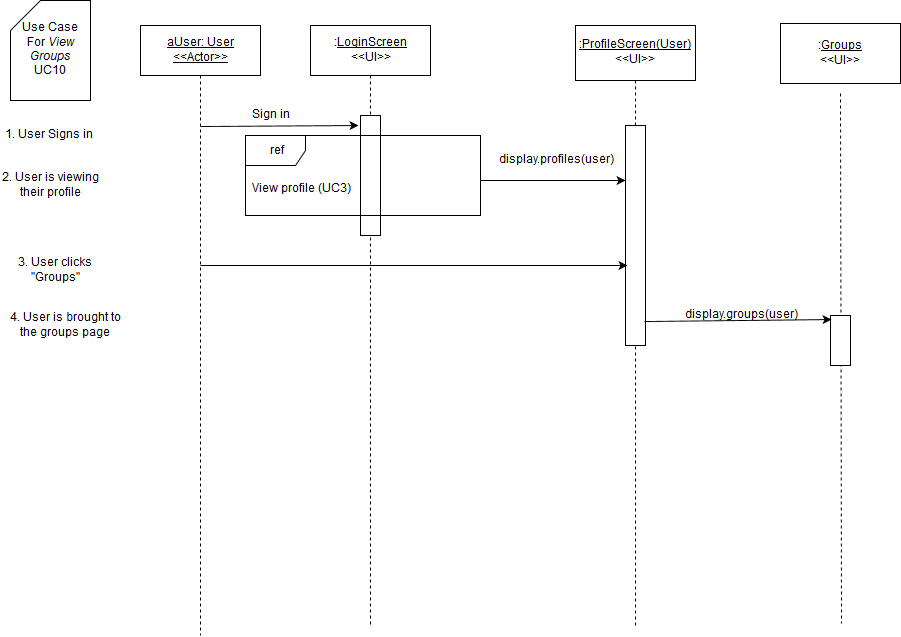

The diagram above was exported from draw.io. Its source (the exported page's mxGraphModel, read from the mxfile embedded in the PNG):
<mxGraphModel dx="1430" dy="750" grid="1" gridSize="10" guides="1" tooltips="1" connect="1" arrows="1" fold="1" page="1" pageScale="1" pageWidth="826" pageHeight="1169" background="#ffffff" math="0" shadow="0">
  <root>
    <mxCell id="0" />
    <mxCell id="1" parent="0" />
    <mxCell id="3" value="" style="endArrow=none;html=1;dashed=1;exitX=0.5;exitY=1;endFill=0;" parent="1" source="7" edge="1">
      <mxGeometry x="380" y="130" width="50" height="50" as="geometry">
        <mxPoint x="150" y="590" as="sourcePoint" />
        <mxPoint x="380" y="680" as="targetPoint" />
      </mxGeometry>
    </mxCell>
    <mxCell id="4" value="" style="whiteSpace=wrap;html=1;" parent="1" vertex="1">
      <mxGeometry x="370" y="170" width="20" height="120" as="geometry" />
    </mxCell>
    <mxCell id="5" value="&lt;u&gt;aUser: User&lt;br&gt;&amp;lt;&amp;lt;Actor&amp;gt;&amp;gt;&lt;br&gt;&lt;/u&gt;" style="whiteSpace=wrap;html=1;" parent="1" vertex="1">
      <mxGeometry x="150" y="80" width="120" height="50" as="geometry" />
    </mxCell>
    <mxCell id="6" value="" style="endArrow=none;html=1;exitX=0.5;exitY=1;endFill=0;dashed=1;" parent="1" source="5" edge="1">
      <mxGeometry x="210" y="130" width="50" height="50" as="geometry">
        <mxPoint x="150" y="190" as="sourcePoint" />
        <mxPoint x="210" y="690" as="targetPoint" />
      </mxGeometry>
    </mxCell>
    <mxCell id="7" value=":&lt;u&gt;LoginScreen&lt;/u&gt;&lt;br&gt;&amp;lt;&amp;lt;UI&amp;gt;&amp;gt;" style="whiteSpace=wrap;html=1;" parent="1" vertex="1">
      <mxGeometry x="320" y="80" width="120" height="50" as="geometry" />
    </mxCell>
    <mxCell id="9" value="Sign in" style="text;html=1;strokeColor=none;fillColor=none;align=center;verticalAlign=middle;whiteSpace=wrap;" parent="1" vertex="1">
      <mxGeometry x="220" y="160" width="120" height="20" as="geometry" />
    </mxCell>
    <mxCell id="10" value="" style="endArrow=classic;html=1;" parent="1" edge="1">
      <mxGeometry x="210" y="181" width="50" height="50" as="geometry">
        <mxPoint x="210" y="181" as="sourcePoint" />
        <mxPoint x="368" y="180" as="targetPoint" />
      </mxGeometry>
    </mxCell>
    <mxCell id="11" value="Use Case &lt;br&gt;For &lt;i&gt;View Groups&lt;/i&gt;&lt;br&gt;UC10" style="shape=card;whiteSpace=wrap;html=1;" parent="1" vertex="1">
      <mxGeometry x="20" y="55" width="80" height="100" as="geometry" />
    </mxCell>
    <mxCell id="12" value="1. User Signs in" style="text;html=1;strokeColor=none;fillColor=none;align=center;verticalAlign=middle;whiteSpace=wrap;" parent="1" vertex="1">
      <mxGeometry x="10" y="180" width="95" height="20" as="geometry" />
    </mxCell>
    <mxCell id="14" value="" style="endArrow=none;html=1;endFill=0;dashed=1;exitX=0.5;exitY=0;" parent="1" source="18" target="15" edge="1">
      <mxGeometry x="645" y="135" width="50" height="50" as="geometry">
        <mxPoint x="655" y="230" as="sourcePoint" />
        <mxPoint x="-145" y="565" as="targetPoint" />
      </mxGeometry>
    </mxCell>
    <mxCell id="15" value="&lt;u&gt;:ProfileScreen(User)&lt;/u&gt;&lt;br&gt;&amp;lt;&amp;lt;UI&amp;gt;&amp;gt;" style="whiteSpace=wrap;html=1;" parent="1" vertex="1">
      <mxGeometry x="585" y="80" width="120" height="55" as="geometry" />
    </mxCell>
    <mxCell id="16" value="View profile (UC3)" style="text;html=1;resizable=0;points=[];autosize=1;align=left;verticalAlign=top;spacingTop=-4;" parent="1" vertex="1">
      <mxGeometry x="260" y="235" width="110" height="20" as="geometry" />
    </mxCell>
    <mxCell id="17" value="ref" style="shape=umlFrame;whiteSpace=wrap;fillColor=#ffffff;strokeColor=#000000;labelBackgroundColor=none;labelBorderColor=none;html=1;" parent="1" vertex="1">
      <mxGeometry x="255" y="190" width="235" height="80" as="geometry" />
    </mxCell>
    <mxCell id="18" value="" style="whiteSpace=wrap;html=1;" parent="1" vertex="1">
      <mxGeometry x="635" y="180" width="20" height="220" as="geometry" />
    </mxCell>
    <mxCell id="19" value="" style="endArrow=none;html=1;endFill=0;dashed=1;" parent="1" target="18" edge="1">
      <mxGeometry x="645" y="359" width="50" height="50" as="geometry">
        <mxPoint x="645" y="680" as="sourcePoint" />
        <mxPoint x="645" y="135" as="targetPoint" />
      </mxGeometry>
    </mxCell>
    <mxCell id="20" value="display.profiles(user)" style="text;html=1;strokeColor=none;fillColor=none;align=center;verticalAlign=middle;whiteSpace=wrap;" parent="1" vertex="1">
      <mxGeometry x="505" y="210" width="120" height="10" as="geometry" />
    </mxCell>
    <mxCell id="21" value="" style="endArrow=classic;html=1;shadow=0;entryX=0;entryY=0.25;" parent="1" target="18" edge="1">
      <mxGeometry x="385" y="280" width="50" height="50" as="geometry">
        <mxPoint x="490" y="235" as="sourcePoint" />
        <mxPoint x="640" y="283" as="targetPoint" />
      </mxGeometry>
    </mxCell>
    <mxCell id="25" value="2. User is viewing their profile" style="text;html=1;strokeColor=none;fillColor=none;align=center;verticalAlign=middle;whiteSpace=wrap;" parent="1" vertex="1">
      <mxGeometry x="10" y="225" width="100" height="30" as="geometry" />
    </mxCell>
    <mxCell id="28" value="3. User clicks &quot;Groups&quot;" style="text;html=1;strokeColor=none;fillColor=none;align=center;verticalAlign=middle;whiteSpace=wrap;labelBackgroundColor=none;" parent="1" vertex="1">
      <mxGeometry x="10" y="310" width="110" height="30" as="geometry" />
    </mxCell>
    <mxCell id="83" value="4. User is brought to the groups page" style="text;html=1;strokeColor=none;fillColor=none;align=center;verticalAlign=middle;whiteSpace=wrap;" parent="1" vertex="1">
      <mxGeometry x="10" y="360" width="130" height="40" as="geometry" />
    </mxCell>
    <mxCell id="137" value="" style="endArrow=classic;html=1;shadow=0;entryX=0.1;entryY=0.636;entryPerimeter=0;" parent="1" target="18" edge="1">
      <mxGeometry width="50" height="50" relative="1" as="geometry">
        <mxPoint x="210" y="320" as="sourcePoint" />
        <mxPoint x="60" y="780" as="targetPoint" />
      </mxGeometry>
    </mxCell>
    <mxCell id="146" value=":&lt;u&gt;Groups&lt;br&gt;&lt;/u&gt;&amp;lt;&amp;lt;UI&amp;gt;&amp;gt;" style="whiteSpace=wrap;html=1;" parent="1" vertex="1">
      <mxGeometry x="790" y="78" width="120" height="60" as="geometry" />
    </mxCell>
    <mxCell id="147" value="" style="endArrow=none;html=1;shadow=0;exitX=0.46;exitY=1.055;endFill=0;dashed=1;exitPerimeter=0;" parent="1" edge="1">
      <mxGeometry x="850" y="148" width="50" height="50" as="geometry">
        <mxPoint x="850" y="148" as="sourcePoint" />
        <mxPoint x="851" y="678" as="targetPoint" />
      </mxGeometry>
    </mxCell>
    <mxCell id="148" value="" style="whiteSpace=wrap;html=1;" parent="1" vertex="1">
      <mxGeometry x="840" y="370" width="20" height="50" as="geometry" />
    </mxCell>
    <mxCell id="149" value="" style="endArrow=classic;html=1;shadow=0;exitX=0.95;exitY=0.891;exitPerimeter=0;entryX=0.05;entryY=0.089;entryPerimeter=0;" parent="1" source="18" target="148" edge="1">
      <mxGeometry width="50" height="50" relative="1" as="geometry">
        <mxPoint x="10" y="780" as="sourcePoint" />
        <mxPoint x="60" y="730" as="targetPoint" />
      </mxGeometry>
    </mxCell>
    <mxCell id="150" value="display.groups(user)" style="text;html=1;strokeColor=none;fillColor=none;align=center;verticalAlign=middle;whiteSpace=wrap;" parent="1" vertex="1">
      <mxGeometry x="730" y="360" width="40" height="20" as="geometry" />
    </mxCell>
  </root>
</mxGraphModel>